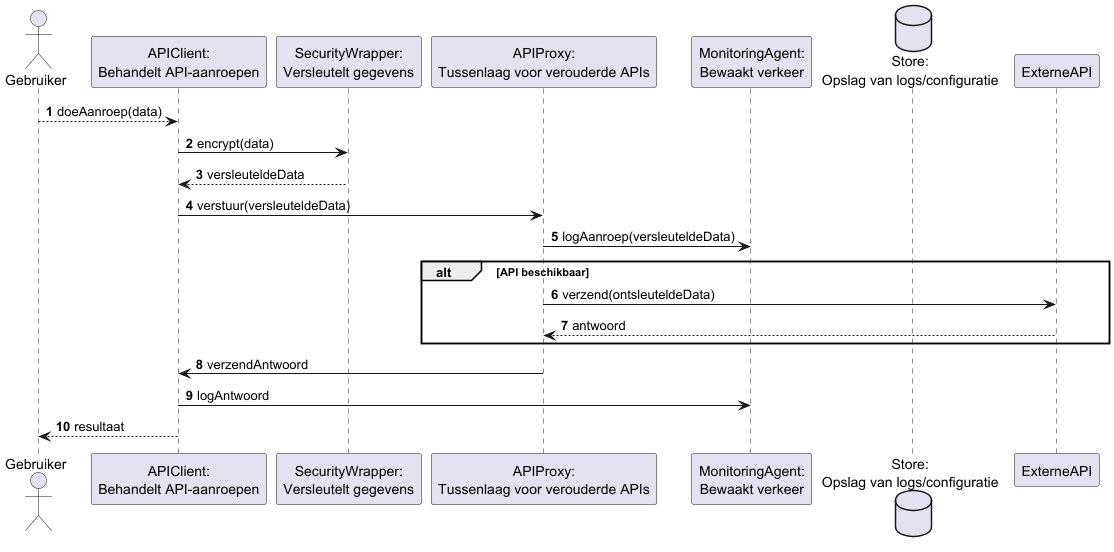

The diagram above was rendered by PlantUML. Its source (embedded in the PNG):
@startuml

actor Gebruiker

autonumber

participant APIClient as "APIClient:\nBehandelt API-aanroepen"
participant SecurityWrapper as "SecurityWrapper:\nVersleutelt gegevens"
participant APIProxy as "APIProxy:\nTussenlaag voor verouderde APIs"
participant MonitoringAgent as "MonitoringAgent:\nBewaakt verkeer"
database Store as "Store:\nOpslag van logs/configuratie"

Gebruiker --> APIClient: doeAanroep(data)

APIClient -> SecurityWrapper: encrypt(data)

SecurityWrapper --> APIClient: versleuteldeData

APIClient -> APIProxy: verstuur(versleuteldeData)

APIProxy -> MonitoringAgent: logAanroep(versleuteldeData)

alt API beschikbaar
    APIProxy -> ExterneAPI: verzend(ontsleuteldeData)
    ExterneAPI --> APIProxy: antwoord
end

APIProxy -> APIClient: verzendAntwoord

APIClient -> MonitoringAgent: logAntwoord
APIClient --> Gebruiker: resultaat

@enduml